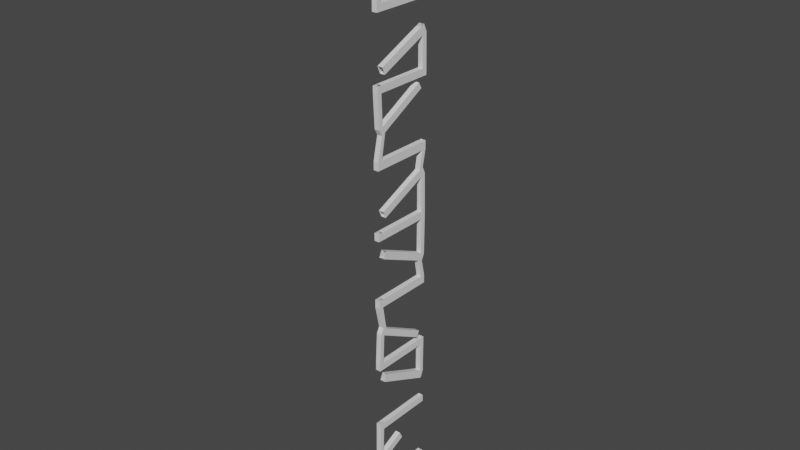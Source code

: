 # Source: bad_ladder.blend  (saved by Blender 2.92.15; exported with 4.5.12 LTS)
import bpy
from mathutils import Matrix  # noqa: F401  (used for matrix-valued properties, if any)

bpy.ops.wm.read_factory_settings(use_empty=True)
scene = bpy.context.scene
scene.name = 'Scene'

# ---- collections
col_collection = bpy.data.collections.new('Collection'); scene.collection.children.link(col_collection)

# ---- world
world_world = bpy.data.worlds.new('World'); scene.world = world_world
world_world.use_nodes = True; world_world.node_tree.nodes.clear()
_N = world_world.node_tree.nodes; _L = world_world.node_tree.links
n0 = _N.new('ShaderNodeOutputWorld'); n0.name = 'World Output'; n0.location = (300, 300)
n1 = _N.new('ShaderNodeBackground'); n1.name = 'Background'; n1.location = (10, 300)
n1.inputs[0].default_value = (0.05088, 0.05088, 0.05088, 1.0)
_L.new(n1.outputs[0], n0.inputs[0])
n0.is_active_output = True
world_world.color = (0.05088, 0.05088, 0.05088)
world_world.use_sun_shadow = False
world_world.sun_shadow_jitter_overblur = 0.0

# ---- meshes
me_cube_001 = bpy.data.meshes.new('Cube.001')
me_cube_001.from_pydata([(-1.0, -9.748, 0.4845), (-1.0, -11.06, 0.6815), (1.0, -9.748, 0.4845), (1.0, -11.06, 0.6815), (-1.0, -13.74, 1.871), (-1.0, -11.74, 1.871), (1.0, -13.74, 1.871), (1.0, -11.74, 1.871), (-1.0, -13.74, 2.113), (-1.0, -11.74, 2.113), (1.0, -13.74, 2.113), (1.0, -11.74, 2.113), (-1.0, -11.59, 2.77), (-1.0, -9.834, 2.834), (1.0, -11.59, 2.77), (1.0, -9.834, 2.834), (-1.0, -12.96, 2.941), (-1.0, -11.2, 3.005), (1.0, -12.96, 2.941), (1.0, -11.2, 3.005), (-1.0, -13.74, 3.884), (-1.0, -11.74, 3.884), (1.0, -13.74, 3.884), (1.0, -11.74, 3.884), (-1.0, -13.74, 4.087), (-1.0, -11.74, 4.087), (1.0, -13.74, 4.087), (1.0, -11.74, 4.087), (-1.0, -9.756, 4.315), (1.0, -9.756, 4.315), (-1.0, -11.13, 4.525), (1.0, -11.13, 4.525), (-1.0, -13.74, 5.892), (-1.0, -11.74, 5.892), (1.0, -13.74, 5.892), (1.0, -11.74, 5.892), (-1.0, -13.74, 6.095), (-1.0, -11.74, 6.095), (1.0, -13.74, 6.095), (1.0, -11.74, 6.095), (-1.0, -13.92, 7.046), (-1.0, -12.11, 6.988), (1.0, -13.92, 7.046), (1.0, -12.11, 6.988), (-1.0, -12.56, 7.241), (-1.0, -10.75, 7.183), (1.0, -12.56, 7.241), (1.0, -10.75, 7.183), (-1.0, -13.74, 7.894), (-1.0, -11.74, 7.894), (1.0, -13.74, 7.894), (1.0, -11.74, 7.894), (-1.0, -13.74, 8.091), (-1.0, -11.74, 8.091), (1.0, -13.74, 8.091), (1.0, -11.74, 8.091), (-1.0, -13.74, 8.885), (-1.0, -11.74, 8.885), (1.0, -13.74, 8.885), (1.0, -11.74, 8.885), (-1.0, -13.74, 0.1103), (-1.0, -11.74, 0.1103), (1.0, -13.74, 0.1103), (1.0, -11.74, 0.1103), (-1.0, 13.49, 1.195), (-1.0, 12.18, 1.392), (-1.0, 11.66, 1.139), (-1.0, 10.35, 1.336), (1.0, 13.49, 1.195), (1.0, 12.18, 1.392), (1.0, 11.66, 1.139), (1.0, 10.35, 1.336), (-1.0, 13.74, 1.871), (-1.0, 11.74, 1.871), (1.0, 13.74, 1.871), (1.0, 11.74, 1.871), (-1.0, 13.74, 2.113), (-1.0, 11.74, 2.113), (1.0, 13.74, 2.113), (1.0, 11.74, 2.113), (-1.0, 10.84, 3.59), (1.0, 10.84, 3.59), (-1.0, 9.475, 3.761), (1.0, 9.475, 3.761), (-1.0, 13.74, 3.884), (-1.0, 11.74, 3.884), (1.0, 13.74, 3.884), (1.0, 11.74, 3.884), (-1.0, 13.74, 4.087), (-1.0, 11.74, 4.087), (1.0, 13.74, 4.087), (1.0, 11.74, 4.087), (-1.0, 13.55, 5.015), (-1.0, 11.72, 4.96), (1.0, 13.55, 5.015), (1.0, 11.72, 4.96), (-1.0, 12.17, 5.225), (-1.0, 10.35, 5.17), (1.0, 12.17, 5.225), (1.0, 10.35, 5.17), (-1.0, 13.74, 5.892), (-1.0, 11.74, 5.892), (1.0, 13.74, 5.892), (1.0, 11.74, 5.892), (-1.0, 13.74, 6.095), (-1.0, 11.74, 6.095), (1.0, 13.74, 6.095), (1.0, 11.74, 6.095), (-1.0, 13.74, 7.894), (-1.0, 11.74, 7.894), (1.0, 13.74, 7.894), (1.0, 11.74, 7.894), (-1.0, 13.74, 8.091), (-1.0, 11.74, 8.091), (1.0, 13.74, 8.091), (1.0, 11.74, 8.091), (-1.0, 13.74, 8.885), (-1.0, 11.74, 8.885), (1.0, 13.74, 8.885), (1.0, 11.74, 8.885), (-1.0, 13.74, 0.1103), (-1.0, 11.74, 0.1103), (1.0, 13.74, 0.1103), (1.0, 11.74, 0.1103), (-1.0, -0.3514, 1.009), (-1.0, 0.9586, 0.8117), (1.0, 0.9586, 0.8117), (1.0, -0.3514, 1.009), (-1.0, 0.0, 1.871), (1.0, 0.0, 1.871), (-1.0, 0.0, 2.113), (1.0, 0.0, 2.113), (-1.0, 0.5027, 3.212), (1.0, 0.5027, 3.212), (-1.0, -0.8614, 3.383), (1.0, -0.8614, 3.383), (-1.0, 0.0, 3.884), (1.0, 0.0, 3.884), (-1.0, 0.0, 4.087), (1.0, 0.0, 4.087), (-1.0, 0.9807, 4.638), (1.0, 0.9807, 4.638), (-1.0, -0.3916, 4.848), (1.0, -0.3916, 4.848), (-1.0, 0.0, 5.892), (1.0, 0.0, 5.892), (-1.0, 0.0, 6.095), (1.0, 0.0, 6.095), (-1.0, -1.501, 6.647), (1.0, -1.501, 6.647), (-1.0, -0.1341, 6.843), (1.0, -0.1341, 6.843), (-1.0, 0.0, 7.894), (1.0, 0.0, 7.894), (-1.0, 0.0, 8.091), (1.0, 0.0, 8.091), (1.0, 0.0, 0.1103), (-1.0, 0.0, 0.1103), (-1.0, -13.74, 0.0), (-1.0, -11.74, 0.0), (1.0, -13.74, 0.0), (1.0, -11.74, 0.0), (-1.0, 13.74, 0.0), (-1.0, 11.74, 0.0), (1.0, 13.74, 0.0), (1.0, 11.74, 0.0), (1.0, 0.0, 0.0), (-1.0, 0.0, 0.0)], [], [(25, 27, 139, 138), (4, 6, 10, 8), (10, 11, 15, 14), (55, 51, 153, 155), (6, 7, 11, 10), (5, 4, 8, 9), (12, 14, 18, 16), (9, 8, 12, 13), (8, 10, 14, 12), (11, 9, 13, 15), (19, 17, 21, 23), (5, 9, 130, 128), (14, 15, 19, 18), (13, 12, 16, 17), (22, 23, 27, 26), (18, 19, 23, 22), (17, 16, 20, 21), (16, 18, 22, 20), (21, 20, 24, 25), (20, 22, 26, 24), (43, 41, 148, 149), (61, 63, 156, 157), (32, 34, 38, 36), (38, 39, 43, 42), (159, 61, 157, 167), (34, 35, 39, 38), (33, 32, 36, 37), (41, 40, 44, 45), (37, 36, 40, 41), (36, 38, 42, 40), (39, 37, 41, 43), (44, 46, 50, 48), (40, 42, 46, 44), (41, 45, 150, 148), (42, 43, 47, 46), (50, 51, 55, 54), (47, 45, 49, 51), (46, 47, 51, 50), (45, 44, 48, 49), (52, 54, 58, 56), (49, 48, 52, 53), (48, 50, 54, 52), (63, 161, 166, 156), (59, 57, 56, 58), (55, 53, 57, 59), (54, 55, 59, 58), (53, 52, 56, 57), (63, 62, 160, 161), (60, 61, 159, 158), (62, 60, 158, 160), (39, 35, 145, 147), (7, 5, 128, 129), (47, 43, 149, 151), (11, 7, 129, 131), (51, 49, 152, 153), (13, 17, 134, 132), (30, 31, 143, 142), (15, 13, 132, 133), (49, 53, 154, 152), (27, 23, 137, 139), (19, 15, 133, 135), (0, 1, 124, 125), (2, 0, 125, 126), (37, 39, 147, 146), (23, 21, 136, 137), (31, 29, 141, 143), (1, 3, 127, 124), (21, 25, 138, 136), (3, 2, 126, 127), (45, 47, 151, 150), (29, 28, 140, 141), (9, 11, 131, 130), (28, 30, 142, 140), (33, 37, 146, 144), (53, 55, 155, 154), (35, 33, 144, 145), (17, 19, 135, 134), (64, 66, 67, 65), (89, 138, 139, 91), (70, 68, 69, 71), (68, 64, 65, 69), (66, 121, 123, 70), (67, 73, 72, 65), (72, 76, 78, 74), (65, 72, 74, 69), (71, 75, 73, 67), (69, 74, 75, 71), (115, 155, 153, 111), (74, 78, 79, 75), (73, 77, 76, 72), (73, 128, 130, 77), (86, 90, 91, 87), (88, 92, 94, 90), (85, 89, 88, 84), (84, 88, 90, 86), (94, 98, 99, 95), (91, 95, 93, 89), (90, 94, 95, 91), (89, 93, 92, 88), (93, 97, 96, 92), (92, 96, 98, 94), (121, 157, 156, 123), (100, 104, 106, 102), (163, 167, 157, 121), (102, 106, 107, 103), (101, 105, 104, 100), (110, 114, 115, 111), (112, 116, 118, 114), (109, 113, 112, 108), (108, 112, 114, 110), (123, 156, 166, 165), (119, 118, 116, 117), (115, 119, 117, 113), (114, 118, 119, 115), (113, 117, 116, 112), (123, 165, 164, 122), (64, 120, 121, 66), (70, 123, 122, 68), (68, 122, 120, 64), (120, 162, 163, 121), (122, 164, 162, 120), (107, 147, 145, 103), (75, 129, 128, 73), (79, 131, 129, 75), (111, 153, 152, 109), (80, 132, 134, 82), (97, 142, 143, 99), (81, 133, 132, 80), (109, 152, 154, 113), (91, 139, 137, 87), (83, 135, 133, 81), (66, 125, 124, 67), (70, 126, 125, 66), (105, 146, 147, 107), (87, 137, 136, 85), (99, 143, 141, 95), (67, 124, 127, 71), (85, 136, 138, 89), (71, 127, 126, 70), (95, 141, 140, 93), (77, 130, 131, 79), (93, 140, 142, 97), (101, 144, 146, 105), (113, 154, 155, 115), (103, 145, 144, 101), (82, 134, 135, 83)])
_uv = me_cube_001.uv_layers.new(name='UVMap')
_uv.uv.foreach_set('vector', [0.625, 0.25, 0.625, 0.5, 0.625, 0.5, 0.625, 0.25, 0.625, 1.0, 0.625, 0.75, 0.625, 0.75, 0.625, 1.0, 0.625, 0.75, 0.625, 0.5, 0.625, 0.5, 0.625, 0.75, 0.625, 0.5, 0.625, 0.5, 0.625, 0.5, 0.625, 0.5, 0.625, 0.75, 0.625, 0.5, 0.625, 0.5, 0.625, 0.75, 0.625, 0.25, 0.625, 0.0, 0.625, 0.0, 0.625, 0.25, 0.625, 1.0, 0.625, 0.75, 0.625, 0.75, 0.625, 1.0, 0.625, 0.25, 0.625, 0.0, 0.625, 0.0, 0.625, 0.25, 0.625, 1.0, 0.625, 0.75, 0.625, 0.75, 0.625, 1.0, 0.625, 0.5, 0.625, 0.25, 0.625, 0.25, 0.625, 0.5, 0.625, 0.5, 0.625, 0.25, 0.625, 0.25, 0.625, 0.5, 0.625, 0.25, 0.625, 0.25, 0.625, 0.25, 0.625, 0.25, 0.625, 0.75, 0.625, 0.5, 0.625, 0.5, 0.625, 0.75, 0.625, 0.25, 0.625, 0.0, 0.625, 0.0, 0.625, 0.25, 0.625, 0.75, 0.625, 0.5, 0.625, 0.5, 0.625, 0.75, 0.625, 0.75, 0.625, 0.5, 0.625, 0.5, 0.625, 0.75, 0.625, 0.25, 0.625, 0.0, 0.625, 0.0, 0.625, 0.25, 0.625, 1.0, 0.625, 0.75, 0.625, 0.75, 0.625, 1.0, 0.625, 0.25, 0.625, 0.0, 0.625, 0.0, 0.625, 0.25, 0.625, 1.0, 0.625, 0.75, 0.625, 0.75, 0.625, 1.0, 0.625, 0.5, 0.625, 0.25, 0.625, 0.25, 0.625, 0.5, 0.375, 0.25, 0.375, 0.5, 0.375, 0.5, 0.375, 0.25, 0.625, 1.0, 0.625, 0.75, 0.625, 0.75, 0.625, 1.0, 0.625, 0.75, 0.625, 0.5, 0.625, 0.5, 0.625, 0.75, 0.375, 0.25, 0.375, 0.25, 0.375, 0.25, 0.375, 0.25, 0.625, 0.75, 0.625, 0.5, 0.625, 0.5, 0.625, 0.75, 0.625, 0.25, 0.625, 0.0, 0.625, 0.0, 0.625, 0.25, 0.625, 0.25, 0.625, 0.0, 0.625, 0.0, 0.625, 0.25, 0.625, 0.25, 0.625, 0.0, 0.625, 0.0, 0.625, 0.25, 0.625, 1.0, 0.625, 0.75, 0.625, 0.75, 0.625, 1.0, 0.625, 0.5, 0.625, 0.25, 0.625, 0.25, 0.625, 0.5, 0.625, 1.0, 0.625, 0.75, 0.625, 0.75, 0.625, 1.0, 0.625, 1.0, 0.625, 0.75, 0.625, 0.75, 0.625, 1.0, 0.625, 0.25, 0.625, 0.25, 0.625, 0.25, 0.625, 0.25, 0.625, 0.75, 0.625, 0.5, 0.625, 0.5, 0.625, 0.75, 0.625, 0.75, 0.625, 0.5, 0.625, 0.5, 0.625, 0.75, 0.625, 0.5, 0.625, 0.25, 0.625, 0.25, 0.625, 0.5, 0.625, 0.75, 0.625, 0.5, 0.625, 0.5, 0.625, 0.75, 0.625, 0.25, 0.625, 0.0, 0.625, 0.0, 0.625, 0.25, 0.625, 1.0, 0.625, 0.75, 0.625, 0.75, 0.625, 1.0, 0.625, 0.25, 0.625, 0.0, 0.625, 0.0, 0.625, 0.25, 0.625, 1.0, 0.625, 0.75, 0.625, 0.75, 0.625, 1.0, 0.375, 0.5, 0.375, 0.5, 0.375, 0.5, 0.375, 0.5, 0.625, 0.5, 0.875, 0.5, 0.875, 0.75, 0.625, 0.75, 0.625, 0.5, 0.625, 0.25, 0.625, 0.25, 0.625, 0.5, 0.625, 0.75, 0.625, 0.5, 0.625, 0.5, 0.625, 0.75, 0.625, 0.25, 0.625, 0.0, 0.625, 0.0, 0.625, 0.25, 0.375, 0.5, 0.375, 0.75, 0.375, 0.75, 0.375, 0.5, 0.375, 0.0, 0.375, 0.25, 0.375, 0.25, 0.375, 0.0, 0.375, 0.75, 0.375, 1.0, 0.375, 1.0, 0.375, 0.75, 0.625, 0.5, 0.625, 0.5, 0.625, 0.5, 0.625, 0.5, 0.625, 0.5, 0.625, 0.25, 0.625, 0.25, 0.625, 0.5, 0.625, 0.5, 0.625, 0.5, 0.625, 0.5, 0.625, 0.5, 0.625, 0.5, 0.625, 0.5, 0.625, 0.5, 0.625, 0.5, 0.625, 0.5, 0.625, 0.25, 0.625, 0.25, 0.625, 0.5, 0.625, 0.25, 0.625, 0.25, 0.625, 0.25, 0.625, 0.25, 0.625, 0.25, 0.625, 0.5, 0.625, 0.5, 0.625, 0.25, 0.625, 0.5, 0.625, 0.25, 0.625, 0.25, 0.625, 0.5, 0.625, 0.25, 0.625, 0.25, 0.625, 0.25, 0.625, 0.25, 0.625, 0.5, 0.625, 0.5, 0.625, 0.5, 0.625, 0.5, 0.625, 0.5, 0.625, 0.5, 0.625, 0.5, 0.625, 0.5, 0.375, 0.25, 0.625, 0.25, 0.625, 0.25, 0.375, 0.25, 0.375, 0.5, 0.375, 0.25, 0.375, 0.25, 0.375, 0.5, 0.625, 0.25, 0.625, 0.5, 0.625, 0.5, 0.625, 0.25, 0.625, 0.5, 0.625, 0.25, 0.625, 0.25, 0.625, 0.5, 0.625, 0.5, 0.625, 0.5, 0.625, 0.5, 0.625, 0.5, 0.625, 0.25, 0.625, 0.5, 0.625, 0.5, 0.625, 0.25, 0.625, 0.25, 0.625, 0.25, 0.625, 0.25, 0.625, 0.25, 0.625, 0.5, 0.375, 0.5, 0.375, 0.5, 0.625, 0.5, 0.625, 0.25, 0.625, 0.5, 0.625, 0.5, 0.625, 0.25, 0.625, 0.5, 0.625, 0.25, 0.625, 0.25, 0.625, 0.5, 0.625, 0.25, 0.625, 0.5, 0.625, 0.5, 0.625, 0.25, 0.625, 0.25, 0.625, 0.25, 0.625, 0.25, 0.625, 0.25, 0.625, 0.25, 0.625, 0.25, 0.625, 0.25, 0.625, 0.25, 0.625, 0.25, 0.625, 0.5, 0.625, 0.5, 0.625, 0.25, 0.625, 0.5, 0.625, 0.25, 0.625, 0.25, 0.625, 0.5, 0.625, 0.25, 0.625, 0.5, 0.625, 0.5, 0.625, 0.25, 0.375, 0.0, 0.375, 0.25, 0.625, 0.25, 0.625, 0.0, 0.625, 0.25, 0.625, 0.25, 0.625, 0.5, 0.625, 0.5, 0.375, 0.5, 0.375, 0.75, 0.625, 0.75, 0.625, 0.5, 0.375, 0.75, 0.375, 1.0, 0.625, 1.0, 0.625, 0.75, 0.375, 0.25, 0.375, 0.25, 0.375, 0.5, 0.375, 0.5, 0.625, 0.25, 0.625, 0.25, 0.625, 0.0, 0.625, 0.0, 0.625, 1.0, 0.625, 1.0, 0.625, 0.75, 0.625, 0.75, 0.625, 1.0, 0.625, 1.0, 0.625, 0.75, 0.625, 0.75, 0.625, 0.5, 0.625, 0.5, 0.625, 0.25, 0.625, 0.25, 0.625, 0.75, 0.625, 0.75, 0.625, 0.5, 0.625, 0.5, 0.625, 0.5, 0.625, 0.5, 0.625, 0.5, 0.625, 0.5, 0.625, 0.75, 0.625, 0.75, 0.625, 0.5, 0.625, 0.5, 0.625, 0.25, 0.625, 0.25, 0.625, 0.0, 0.625, 0.0, 0.625, 0.25, 0.625, 0.25, 0.625, 0.25, 0.625, 0.25, 0.625, 0.75, 0.625, 0.75, 0.625, 0.5, 0.625, 0.5, 0.625, 1.0, 0.625, 1.0, 0.625, 0.75, 0.625, 0.75, 0.625, 0.25, 0.625, 0.25, 0.625, 0.0, 0.625, 0.0, 0.625, 1.0, 0.625, 1.0, 0.625, 0.75, 0.625, 0.75, 0.625, 0.75, 0.625, 0.75, 0.625, 0.5, 0.625, 0.5, 0.625, 0.5, 0.625, 0.5, 0.625, 0.25, 0.625, 0.25, 0.625, 0.75, 0.625, 0.75, 0.625, 0.5, 0.625, 0.5, 0.625, 0.25, 0.625, 0.25, 0.625, 0.0, 0.625, 0.0, 0.625, 0.25, 0.625, 0.25, 0.625, 0.0, 0.625, 0.0, 0.625, 1.0, 0.625, 1.0, 0.625, 0.75, 0.625, 0.75, 0.375, 0.25, 0.375, 0.25, 0.375, 0.5, 0.375, 0.5, 0.625, 1.0, 0.625, 1.0, 0.625, 0.75, 0.625, 0.75, 0.375, 0.25, 0.375, 0.25, 0.375, 0.25, 0.375, 0.25, 0.625, 0.75, 0.625, 0.75, 0.625, 0.5, 0.625, 0.5, 0.625, 0.25, 0.625, 0.25, 0.625, 0.0, 0.625, 0.0, 0.625, 0.75, 0.625, 0.75, 0.625, 0.5, 0.625, 0.5, 0.625, 1.0, 0.625, 1.0, 0.625, 0.75, 0.625, 0.75, 0.625, 0.25, 0.625, 0.25, 0.625, 0.0, 0.625, 0.0, 0.625, 1.0, 0.625, 1.0, 0.625, 0.75, 0.625, 0.75, 0.375, 0.5, 0.375, 0.5, 0.375, 0.5, 0.375, 0.5, 0.625, 0.5, 0.625, 0.75, 0.875, 0.75, 0.875, 0.5, 0.625, 0.5, 0.625, 0.5, 0.625, 0.25, 0.625, 0.25, 0.625, 0.75, 0.625, 0.75, 0.625, 0.5, 0.625, 0.5, 0.625, 0.25, 0.625, 0.25, 0.625, 0.0, 0.625, 0.0, 0.375, 0.5, 0.375, 0.5, 0.375, 0.75, 0.375, 0.75, 0.375, 0.0, 0.375, 0.0, 0.375, 0.25, 0.375, 0.25, 0.375, 0.5, 0.375, 0.5, 0.375, 0.75, 0.375, 0.75, 0.375, 0.75, 0.375, 0.75, 0.375, 1.0, 0.375, 1.0, 0.375, 0.0, 0.375, 0.0, 0.375, 0.25, 0.375, 0.25, 0.375, 0.75, 0.375, 0.75, 0.375, 1.0, 0.375, 1.0, 0.625, 0.5, 0.625, 0.5, 0.625, 0.5, 0.625, 0.5, 0.625, 0.5, 0.625, 0.5, 0.625, 0.25, 0.625, 0.25, 0.625, 0.5, 0.625, 0.5, 0.625, 0.5, 0.625, 0.5, 0.625, 0.5, 0.625, 0.5, 0.625, 0.25, 0.625, 0.25, 0.625, 0.25, 0.625, 0.25, 0.625, 0.25, 0.625, 0.25, 0.625, 0.25, 0.625, 0.25, 0.625, 0.5, 0.625, 0.5, 0.625, 0.5, 0.625, 0.5, 0.625, 0.25, 0.625, 0.25, 0.625, 0.25, 0.625, 0.25, 0.625, 0.25, 0.625, 0.25, 0.625, 0.5, 0.625, 0.5, 0.625, 0.5, 0.625, 0.5, 0.625, 0.5, 0.625, 0.5, 0.625, 0.5, 0.625, 0.5, 0.375, 0.25, 0.375, 0.25, 0.625, 0.25, 0.625, 0.25, 0.375, 0.5, 0.375, 0.5, 0.375, 0.25, 0.375, 0.25, 0.625, 0.25, 0.625, 0.25, 0.625, 0.5, 0.625, 0.5, 0.625, 0.5, 0.625, 0.5, 0.625, 0.25, 0.625, 0.25, 0.625, 0.5, 0.625, 0.5, 0.625, 0.5, 0.625, 0.5, 0.625, 0.25, 0.625, 0.25, 0.625, 0.5, 0.625, 0.5, 0.625, 0.25, 0.625, 0.25, 0.625, 0.25, 0.625, 0.25, 0.625, 0.5, 0.625, 0.5, 0.375, 0.5, 0.375, 0.5, 0.625, 0.5, 0.625, 0.5, 0.625, 0.25, 0.625, 0.25, 0.625, 0.25, 0.625, 0.25, 0.625, 0.5, 0.625, 0.5, 0.625, 0.25, 0.625, 0.25, 0.625, 0.25, 0.625, 0.25, 0.625, 0.25, 0.625, 0.25, 0.625, 0.25, 0.625, 0.25, 0.625, 0.25, 0.625, 0.25, 0.625, 0.5, 0.625, 0.5, 0.625, 0.5, 0.625, 0.5, 0.625, 0.25, 0.625, 0.25, 0.625, 0.25, 0.625, 0.25, 0.625, 0.5, 0.625, 0.5])
me_cube_001.use_remesh_fix_poles = True
me_cube_001.use_remesh_preserve_attributes = False
me_cube_001.use_mirror_vertex_groups = False
me_cube_001.update()

# ---- objects
ob_cube = bpy.data.objects.new('Cube', me_cube_001)

# ---- transforms, parenting, visibility, modifiers, constraints
ob_cube.location = (0.0, 0.0, 0.0)
ob_cube.scale = (0.07535, 0.0678, 1.0)
ob_cube.lineart.crease_threshold = 0.0
_m = ob_cube.modifiers.new('Mirror', 'MIRROR')
_m.use_axis = (False, False, True)
_m.use_clip = True

# ---- collection membership
col_collection.objects.link(ob_cube)

# ---- scene / render settings (as saved in the file)
scene.frame_start = 1; scene.frame_end = 250; scene.frame_set(1)
scene.render.engine = 'BLENDER_EEVEE_NEXT'
scene.cycles.use_denoising = False
scene.cycles.samples = 128
scene.cycles.sampling_pattern = 'TABULATED_SOBOL'
scene.cycles.use_adaptive_sampling = False
scene.cycles.use_light_tree = False
scene.view_settings.view_transform = 'Filmic'
bpy.context.view_layer.update()

# ---- added for rendering (the .blend has no active camera and no usable light): camera, sun
cam_auto = bpy.data.cameras.new('AutoCamera')
cam_auto.lens = 50.0
cam_auto.sensor_width = 36.0
cam_auto.clip_end = 1000.0
ob_auto_camera = bpy.data.objects.new('AutoCamera', cam_auto)
scene.collection.objects.link(ob_auto_camera)
ob_auto_camera.location = (16.5326, -19.8452, 13.2261)
ob_auto_camera.rotation_euler = (1.09748, -7.21219e-08, 0.694738)
scene.camera = ob_auto_camera
light_auto_sun = bpy.data.lights.new('AutoSun', 'SUN')
light_auto_sun.energy = 3.0
light_auto_sun.angle = 0.0523599
ob_auto_sun = bpy.data.objects.new('AutoSun', light_auto_sun)
scene.collection.objects.link(ob_auto_sun)
ob_auto_sun.rotation_euler = (0.872665, 0.174533, 0.523599)
bpy.context.view_layer.update()
